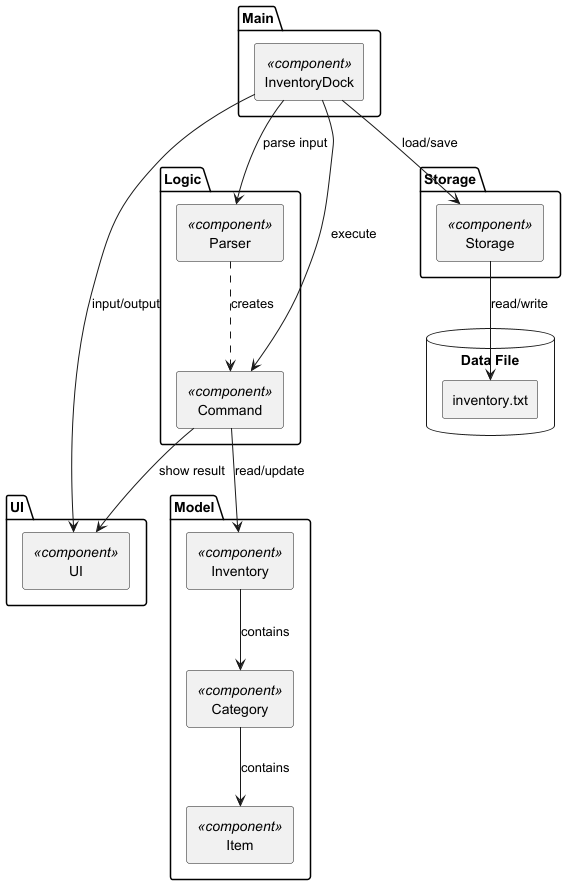

The diagram above was rendered by PlantUML. Its source (embedded in the PNG):
@startuml
skinparam componentStyle rectangle

package "Main" {
    [InventoryDock] as MainApp <<component>>
}

package "UI" {
    [UI] as UiComponent <<component>>
}

package "Logic" {
    [Parser] as ParserComponent <<component>>
    [Command] as CommandComponent <<component>>
}

package "Model" {
    [Inventory] as InventoryComponent <<component>>
    [Category] as CategoryComponent <<component>>
    [Item] as ItemComponent <<component>>
}

package "Storage" {
    [Storage] as StorageComponent <<component>>
}

database "Data File" {
    [inventory.txt] as DataFile
}

MainApp --> UiComponent : input/output
MainApp --> ParserComponent : parse input
ParserComponent ..> CommandComponent : creates
MainApp --> CommandComponent : execute
CommandComponent --> InventoryComponent : read/update
CommandComponent --> UiComponent : show result
MainApp --> StorageComponent : load/save
StorageComponent --> DataFile : read/write

InventoryComponent --> CategoryComponent : contains
CategoryComponent --> ItemComponent : contains
@enduml